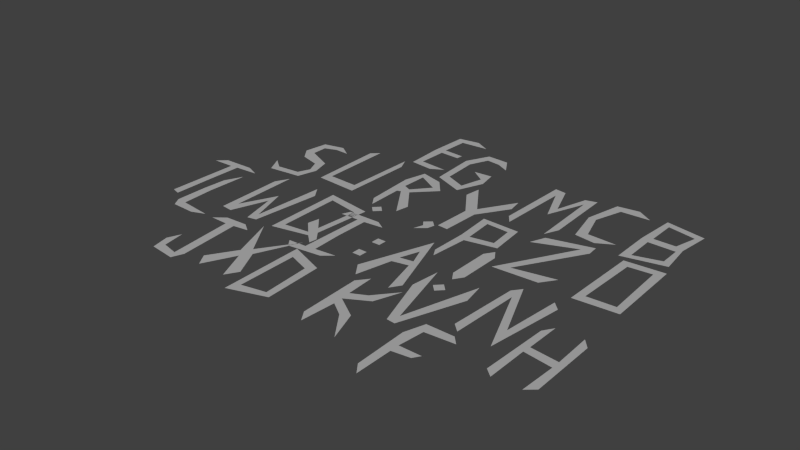# Source: letters.blend  (saved by Blender 2.75.0; exported with 4.5.12 LTS)
import bpy
from mathutils import Matrix  # noqa: F401  (used for matrix-valued properties, if any)

bpy.ops.wm.read_factory_settings(use_empty=True)
scene = bpy.context.scene
scene.name = 'Scene'

# ---- collections
col_collection_1 = bpy.data.collections.new('Collection 1'); scene.collection.children.link(col_collection_1)

# ---- world
world_world = bpy.data.worlds.new('World'); scene.world = world_world
world_world.color = (0.05088, 0.05088, 0.05088)
world_world.use_sun_shadow = False
world_world.sun_shadow_jitter_overblur = 0.0
world_world.cycles.sampling_method = 'MANUAL'
world_world.cycles.sample_map_resolution = 256

# ---- lights
light_sun = bpy.data.lights.new('Sun', 'SUN')
light_sun.transmission_factor = 0.0
light_sun.angle = 0.1993
light_sun.energy = 1.0
light_sun.shadow_buffer_clip_start = 0.5
light_sun.shadow_soft_size = 0.1
light_sun.shadow_cascade_max_distance = 1000.0
light_sun.cycles.use_multiple_importance_sampling = False

# ---- meshes
me_plane_013 = bpy.data.meshes.new('Plane.013')
me_plane_013.from_pydata([(0.4288, -1.363, 0.0), (1.363, -2.297, 0.0), (1.363, -0.4288, 0.0), (2.297, -1.363, 0.0), (0.4288, -1.363, 0.0), (2.297, -1.363, 0.0), (-2.297, 1.363, 0.0), (-1.363, 0.4288, 0.0), (-1.363, 2.297, 0.0), (-0.4288, 1.363, 0.0), (-2.297, 1.363, 0.0), (-0.4288, 1.363, 0.0)], [], [(1, 3, 2), (0, 1, 2), (7, 9, 8), (6, 7, 8)])
me_plane_013.use_remesh_preserve_volume = False
me_plane_013.use_remesh_preserve_attributes = False
me_plane_013.use_mirror_vertex_groups = False
me_plane_013.update()
me_plane_011 = bpy.data.meshes.new('Plane.011')
me_plane_011.from_pydata([(3.253, -4.643, 0.0), (4.643, -4.643, 0.0), (3.253, -3.253, 0.0), (4.643, -3.253, 0.0), (0.4216, -1.721, 0.0), (2.071, -2.071, 0.0), (1.721, -0.4216, 0.0), (-4.178, 2.879, 0.0), (-4.528, 4.528, 0.0), (-2.879, 4.178, 0.0)], [], [(1, 3, 2), (0, 1, 2), (5, 6, 4), (9, 4, 6), (9, 7, 4), (7, 9, 8)])
me_plane_011.use_remesh_preserve_volume = False
me_plane_011.use_remesh_preserve_attributes = False
me_plane_011.use_mirror_vertex_groups = False
me_plane_011.update()
me_plane_010 = bpy.data.meshes.new('Plane.010')
me_plane_010.from_pydata([(3.278, -4.599, 0.0), (4.599, -4.599, 0.0), (3.278, -3.278, 0.0), (4.599, -3.278, 0.0), (3.278, -4.599, 0.0), (4.599, -3.278, 0.0)], [], [(1, 3, 2), (0, 1, 2)])
me_plane_010.use_remesh_preserve_volume = False
me_plane_010.use_remesh_preserve_attributes = False
me_plane_010.use_mirror_vertex_groups = False
me_plane_010.update()
me_plane_009 = bpy.data.meshes.new('Plane.009')
me_plane_009.from_pydata([(3.176, -4.534, 0.0), (5.178, -4.177, 0.0), (3.269, -3.207, 0.0), (4.565, -3.176, 0.0), (4.275, -4.689, 0.0), (4.993, -6.099, 0.0)], [], [(1, 3, 2), (0, 1, 2), (1, 0, 4), (5, 1, 4)])
me_plane_009.use_remesh_preserve_volume = False
me_plane_009.use_remesh_preserve_attributes = False
me_plane_009.use_mirror_vertex_groups = False
me_plane_009.update()
me_grid_017 = bpy.data.meshes.new('Grid.017')
me_grid_017.from_pydata([(-0.3304, -1.302, -2.305e-08), (-0.5952, -0.9115, -6.191e-09), (0.7069, -1.59, -4.578e-08), (0.7487, 0.6646, -1.361e-08), (-0.554, 0.8622, 1.693e-08), (-0.5086, 1.35, 2.43e-08), (0.5776, -0.892, -4.088e-08), (0.5063, 1.251, 1.898e-08), (-0.7196, 1.361, 4.175e-08)], [], [(8, 1, 4), (5, 4, 6), (6, 2, 3), (6, 4, 2), (6, 3, 7), (4, 1, 0), (4, 5, 8)])
me_grid_017.use_remesh_preserve_volume = False
me_grid_017.use_remesh_preserve_attributes = False
me_grid_017.use_mirror_vertex_groups = False
me_grid_017.update()
me_grid_016 = bpy.data.meshes.new('Grid.016')
me_grid_016.from_pydata([(0.07656, -0.05456, 1.968e-10), (0.3332, 0.4625, -1.382e-10), (-0.06257, -0.0411, 1.923e-10), (0.01635, 0.1233, 2.388e-10), (0.2974, 0.7113, -1.752e-10), (-0.3193, 0.4294, 1.382e-10), (-0.2927, 0.704, 1.535e-10), (0.05614, -0.7023, 6.299e-11), (-0.08299, -0.6889, 5.847e-11)], [], [(2, 0, 3), (1, 4, 3), (3, 6, 5), (2, 3, 5), (0, 1, 3), (0, 2, 8, 7)])
me_grid_016.use_remesh_preserve_volume = False
me_grid_016.use_remesh_preserve_attributes = False
me_grid_016.use_mirror_vertex_groups = False
me_grid_016.update()
me_grid_015 = bpy.data.meshes.new('Grid.015')
me_grid_015.from_pydata([(-0.5438, -0.8509, -5.9e-11), (0.444, -0.8452, 4.581e-11), (0.6987, -0.5885, 1.717e-11), (-0.8109, -0.5981, -5.9e-11), (-0.02782, -0.2082, -3.171e-11), (0.2051, -0.01239, 4.695e-11), (-0.000976, 0.1177, 1.187e-11), (-0.2451, -0.04437, 3.063e-11), (-0.8185, 0.8662, 9.178e-11), (0.8282, 0.8647, 5.9e-11)], [], [(6, 5, 9), (2, 5, 4), (6, 8, 7), (1, 2, 4), (4, 5, 7), (0, 4, 3), (3, 4, 7), (6, 7, 5)])
me_grid_015.use_remesh_preserve_volume = False
me_grid_015.use_remesh_preserve_attributes = False
me_grid_015.use_mirror_vertex_groups = False
me_grid_015.update()
me_grid_014 = bpy.data.meshes.new('Grid.014')
me_grid_014.from_pydata([(-0.7428, -0.9827, 1.679e-08), (0.6858, -0.9827, 1.679e-08), (1.019, -0.7002, 1.81e-08), (-1.019, -0.6709, 1.46e-08), (0.7498, 0.9307, 1.885e-08), (0.002817, -0.1843, 1.866e-08), (0.5312, 0.7315, 1.679e-08), (-0.6532, 0.6531, 1.844e-08), (-0.491, 0.9708, 1.702e-08), (3.523e-05, 0.123, 1.975e-08), (0.3907, 0.9756, 1.589e-08), (-0.939, 0.9389, 1.844e-08)], [], [(2, 1, 4), (0, 11, 7), (5, 8, 9), (5, 9, 10), (6, 10, 4), (8, 5, 7), (10, 6, 5), (3, 11, 0), (1, 6, 4), (7, 11, 8)])
me_grid_014.use_remesh_preserve_volume = False
me_grid_014.use_remesh_preserve_attributes = False
me_grid_014.use_mirror_vertex_groups = False
me_grid_014.update()
me_grid_013 = bpy.data.meshes.new('Grid.013')
me_grid_013.from_pydata([(0.01911, -0.7049, 4.996e-12), (0.3879, 0.3362, -7.263e-11), (-0.12, -0.6914, 4.78e-13), (-0.0411, -0.527, 4.699e-11), (0.3154, 0.7088, -2.276e-10), (-0.4133, 0.2009, 1.282e-11), (-0.3628, 0.6809, 1.012e-10)], [], [(2, 0, 3), (1, 4, 3), (3, 6, 5), (2, 3, 5), (0, 1, 3)])
me_grid_013.use_remesh_preserve_volume = False
me_grid_013.use_remesh_preserve_attributes = False
me_grid_013.use_mirror_vertex_groups = False
me_grid_013.update()
me_plane_008 = bpy.data.meshes.new('Plane.008')
me_plane_008.from_pydata([(0.5966, 0.6577, -5.77e-11), (0.4418, 0.942, -1.706e-10), (-0.5969, 0.7863, 5.63e-11), (-0.3988, 0.9394, 9.974e-11), (0.4025, -0.7238, 1.574e-11), (0.5709, -0.9659, -8.017e-11), (-0.548, -0.9032, 1.736e-10), (-0.3849, -0.6959, -7.254e-12)], [], [(1, 4, 5), (6, 5, 4), (2, 6, 7), (0, 1, 5), (7, 6, 4), (3, 2, 7)])
me_plane_008.use_remesh_preserve_volume = False
me_plane_008.use_remesh_preserve_attributes = False
me_plane_008.use_mirror_vertex_groups = False
me_plane_008.update()
me_grid_012 = bpy.data.meshes.new('Grid.012')
me_grid_012.from_pydata([(-0.2532, -0.8451, -1.424e-09), (0.09167, -0.9018, -1.398e-09), (0.09406, 0.002766, -1.398e-09), (-1.081, 0.7111, -1.394e-10), (-0.2029, 0.7251, -1.424e-09), (0.1167, 0.7438, -1.398e-09), (1.081, 0.7829, 1.393e-10), (-0.7175, 0.8881, -3.007e-09), (0.5148, 0.9088, -1.716e-09)], [], [(0, 1, 2), (7, 3, 4), (0, 2, 4), (2, 5, 4), (6, 8, 7), (4, 5, 7), (5, 6, 7)])
me_grid_012.use_remesh_preserve_volume = False
me_grid_012.use_remesh_preserve_attributes = False
me_grid_012.use_mirror_vertex_groups = False
me_grid_012.update()
me_plane_007 = bpy.data.meshes.new('Plane.007')
me_plane_007.from_pydata([(-0.3975, -0.7653, -2.951e-10), (-0.399, 0.6675, -1.037e-11), (0.4968, -0.6953, 1.327e-10), (0.1585, 0.7579, -3.951e-10), (-0.4973, 0.2275, -2.368e-10), (-0.2177, 0.5245, -9.947e-11), (0.1104, 0.6106, -1.492e-10), (-0.215, 0.2355, -1.721e-10), (-0.3114, -0.6197, -2.353e-10), (0.3121, -0.5751, 3.742e-10), (-0.2461, -0.005234, -1.251e-10), (0.4953, 0.01271, 4.132e-10), (0.2932, -0.1081, 1.669e-10), (-0.6383, -0.4452, -4.595e-10), (0.5045, 0.6012, -2.249e-10), (0.4505, -0.3483, 3.913e-10), (0.6383, -0.3271, 4.595e-10)], [], [(5, 1, 4), (8, 0, 2), (7, 4, 10), (5, 6, 3), (10, 12, 11), (7, 5, 4), (9, 8, 2), (1, 5, 3), (11, 7, 10), (8, 13, 0), (3, 6, 14), (11, 12, 15), (9, 2, 16), (16, 11, 15), (15, 9, 16)])
me_plane_007.use_remesh_preserve_volume = False
me_plane_007.use_remesh_preserve_attributes = False
me_plane_007.use_mirror_vertex_groups = False
me_plane_007.update()
me_grid_011 = bpy.data.meshes.new('Grid.011')
me_grid_011.from_pydata([(-0.4472, -0.6527, 0.0), (-0.2651, -0.866, 0.0), (-0.2875, -0.111, 0.0), (-0.1923, -0.08258, 7.263e-11), (-0.303, 0.1558, -4.272e-11), (0.003211, -0.01834, 2.563e-11), (-0.5275, 0.3915, 0.0), (-0.2806, 0.6957, 0.0), (0.5275, 0.4143, 0.0), (-0.3835, 0.8582, 0.0), (0.1952, 0.7336, 1.025e-10), (0.274, 0.4447, -1.596e-10), (-0.1015, 0.08404, -8.909e-11), (0.4124, -0.8109, 5.795e-10), (0.47, -0.5272, 2.33e-10)], [], [(1, 2, 6), (2, 4, 6), (3, 5, 12), (4, 7, 6), (6, 7, 9), (8, 10, 9), (0, 1, 6), (2, 3, 4), (11, 8, 9), (11, 12, 5), (3, 13, 14), (4, 3, 12), (7, 11, 9), (8, 11, 5), (5, 3, 14)])
me_grid_011.use_remesh_preserve_volume = False
me_grid_011.use_remesh_preserve_attributes = False
me_grid_011.use_mirror_vertex_groups = False
me_grid_011.update()
me_plane_006 = bpy.data.meshes.new('Plane.006')
me_plane_006.from_pydata([(0.6045, 0.6836, 4.827e-12), (0.4123, 0.5322, 1.949e-12), (-0.6906, 0.8218, 8.335e-11), (-0.4774, 0.647, 6.032e-11), (0.2651, -0.5344, 1.631e-10), (-0.6498, -0.7832, 2.349e-10), (-0.4482, -0.5928, 2.239e-10), (0.3144, -0.3229, 1.532e-10), (-0.07434, -0.2929, 4.804e-10), (-0.01575, -0.0576, 5.424e-10), (0.4776, -0.4577, 1.476e-10), (0.6906, -0.645, -8.334e-11), (0.3889, -0.6271, 1.469e-10), (0.6666, -0.8019, -1.787e-10)], [], [(3, 1, 0), (1, 7, 10), (4, 5, 12), (2, 5, 6), (2, 3, 0), (6, 5, 4), (3, 2, 6), (8, 4, 7), (4, 12, 10), (12, 13, 11), (0, 1, 10), (9, 8, 7), (7, 4, 10), (10, 12, 11)])
me_plane_006.use_remesh_preserve_volume = False
me_plane_006.use_remesh_preserve_attributes = False
me_plane_006.use_mirror_vertex_groups = False
me_plane_006.update()
me_plane_005 = bpy.data.meshes.new('Plane.005')
me_plane_005.from_pydata([(-0.5477, -0.7756, 3.09e-11), (-0.6167, 0.9312, 3.09e-11), (0.4992, 0.8969, 3.09e-11), (-0.5293, 0.07132, -5.209e-11), (-0.3676, 0.7812, 3.09e-11), (0.3074, 0.7502, 3.09e-11), (-0.297, 0.09169, 3.937e-11), (-0.3961, -0.9779, 3.09e-11), (0.3804, 0.1875, 7.237e-12), (-0.3014, -0.09647, 7.782e-11), (0.6095, 0.05019, -2.244e-11)], [], [(4, 1, 3), (5, 8, 2), (6, 3, 9), (4, 5, 2), (6, 4, 3), (0, 7, 3), (1, 4, 2), (3, 7, 9), (10, 8, 9), (8, 10, 2), (8, 6, 9)])
me_plane_005.use_remesh_preserve_volume = False
me_plane_005.use_remesh_preserve_attributes = False
me_plane_005.use_mirror_vertex_groups = False
me_plane_005.update()
me_plane_004 = bpy.data.meshes.new('Plane.004')
me_plane_004.from_pydata([(0.5047, 0.9418, -3.08e-12), (0.291, 0.7501, -2.29e-11), (-0.5346, 0.8757, 2.676e-12), (-0.3213, 0.7009, -2.035e-11), (0.3737, -0.7291, -2.562e-11), (0.5695, -0.91, -4.297e-11), (-0.5695, -0.9824, 4.297e-11), (-0.3679, -0.7643, -4.805e-11)], [], [(3, 1, 0), (1, 4, 5), (6, 5, 4), (2, 6, 7), (2, 3, 0), (0, 1, 5), (7, 6, 4), (3, 2, 7)])
me_plane_004.use_remesh_preserve_volume = False
me_plane_004.use_remesh_preserve_attributes = False
me_plane_004.use_mirror_vertex_groups = False
me_plane_004.update()
me_grid_010 = bpy.data.meshes.new('Grid.010')
me_grid_010.from_pydata([(-0.686, -1.007, 2.33e-11), (-1.02, -0.8253, 1.194e-11), (0.6072, -1.017, -2.213e-11), (1.02, 0.84, -1.194e-11), (-0.573, 0.6648, -4.379e-11), (-0.5735, 1.064, 2.659e-10), (0.4673, -0.3816, -8.175e-11), (0.698, 1.025, -1.733e-10), (-0.8506, 0.8545, -4.777e-11)], [], [(8, 1, 4), (5, 4, 6), (6, 2, 3), (6, 4, 2), (6, 3, 7), (4, 1, 0), (4, 5, 8)])
me_grid_010.use_remesh_preserve_volume = False
me_grid_010.use_remesh_preserve_attributes = False
me_grid_010.use_mirror_vertex_groups = False
me_grid_010.update()
me_grid_009 = bpy.data.meshes.new('Grid.009')
me_grid_009.from_pydata([(-0.6996, -1.018, 2.388e-11), (0.7289, -1.018, 2.388e-11), (0.9756, -0.6773, -3.981e-11), (-0.9756, -0.7981, 3.981e-11), (0.86, 0.9824, 2.388e-11), (0.0008473, -0.208, 5.806e-11), (0.5743, 0.6967, 2.388e-11), (-0.6101, 0.6875, 2.388e-11), (-0.4478, 0.9359, 2.54e-10), (0.04317, 0.1463, -1.573e-11), (0.4242, 0.9061, -4.99e-11), (-0.8958, 0.9732, 2.388e-11)], [], [(2, 4, 1), (0, 7, 11), (5, 9, 8), (5, 10, 9), (6, 4, 10), (8, 7, 5), (10, 5, 6), (3, 0, 11), (1, 4, 6), (7, 8, 11)])
me_grid_009.use_remesh_preserve_volume = False
me_grid_009.use_remesh_preserve_attributes = False
me_grid_009.use_mirror_vertex_groups = False
me_grid_009.update()
me_grid_008 = bpy.data.meshes.new('Grid.008')
me_grid_008.from_pydata([(-0.2857, -0.6921, 2.563e-11), (0.1396, -0.7059, 5.127e-11), (-0.3834, -0.538, 1.709e-11), (-0.201, -0.5474, 5.554e-11), (0.3834, -0.6136, -1.709e-11), (-0.3834, 0.01286, 1.709e-11), (-0.2291, 0.01286, 1.709e-11), (-0.3574, 0.4089, 7.263e-11), (-0.2082, 0.704, 6.765e-17)], [], [(2, 0, 3), (1, 4, 3), (2, 3, 6), (6, 8, 7), (0, 1, 3), (5, 2, 6), (5, 6, 7)])
me_grid_008.use_remesh_preserve_volume = False
me_grid_008.use_remesh_preserve_attributes = False
me_grid_008.use_mirror_vertex_groups = False
me_grid_008.update()
me_grid_007 = bpy.data.meshes.new('Grid.007')
me_grid_007.from_pydata([(-0.3791, -0.7255, -6.593e-11), (0.4428, -1.009, 6.593e-11), (0.07604, -0.3788, -1.782e-10), (0.2293, -0.2722, 5.204e-09), (0.2104, 0.3639, -2.587e-10), (-0.2232, 0.3085, -6.593e-11), (0.04922, 0.4797, -1.632e-10), (0.3865, 0.985, 8.48e-11), (-0.4195, 0.7328, -6.593e-11), (-0.2566, 0.9902, -6.593e-11), (-0.239, -0.9837, -6.593e-11), (-0.2037, 0.07267, -6.593e-11), (-0.1955, -0.1501, -9.583e-09)], [], [(1, 3, 2), (4, 5, 11), (11, 8, 12), (8, 5, 9), (4, 6, 5), (4, 7, 6), (5, 8, 11), (12, 2, 11), (10, 12, 0), (11, 2, 3), (0, 12, 8)])
me_grid_007.use_remesh_preserve_volume = False
me_grid_007.use_remesh_preserve_attributes = False
me_grid_007.use_mirror_vertex_groups = False
me_grid_007.update()
me_grid_006 = bpy.data.meshes.new('Grid.006')
me_grid_006.from_pydata([(-0.3789, -0.8212, 7.585e-08), (0.1416, -0.8871, 8.445e-08), (-0.4589, -0.466, 6.641e-08), (-0.2757, -0.6473, 7.135e-08), (0.05461, -0.7248, 9.73e-08), (0.2277, -0.6564, 8.622e-08), (-0.3522, -0.2013, 1.898e-08), (-0.438, 0.5977, 6.292e-08), (-0.08073, 0.5914, 6.672e-08), (0.2204, 0.792, -2.064e-07), (0.1031, 0.6103, 8.112e-08), (-0.2246, 0.7697, 7.349e-08), (0.4099, 0.6565, -6.293e-08)], [], [(2, 0, 3), (4, 1, 5), (2, 3, 6), (4, 3, 0), (10, 8, 4), (9, 11, 10, 12), (11, 8, 10), (7, 8, 11), (1, 4, 0), (5, 10, 4)])
me_grid_006.use_remesh_preserve_volume = False
me_grid_006.use_remesh_preserve_attributes = False
me_grid_006.use_mirror_vertex_groups = False
me_grid_006.update()
me_grid_004 = bpy.data.meshes.new('Grid.004')
me_grid_004.from_pydata([(-0.7548, -0.9587, 2.587e-10), (0.6067, -0.8622, -2.11e-10), (-1.007, -0.7811, -3.584e-11), (-0.2686, -0.7585, 3.154e-11), (0.1411, -0.7267, 3.581e-11), (1.007, -0.6752, 3.581e-11), (0.08098, -0.02602, -1.453e-11), (-0.9908, 0.7166, 1.294e-09), (-0.2359, 0.7315, 6.51e-11), (0.08371, 0.7315, -1.453e-11), (0.8832, 0.7773, 1.573e-09), (-0.8459, 0.899, -1.573e-09), (0.4858, 0.9143, -2.826e-10)], [], [(1, 4, 3), (3, 4, 6), (11, 7, 8), (3, 6, 8), (6, 9, 8), (10, 12, 11), (0, 1, 3), (8, 9, 11), (5, 4, 1), (9, 10, 11), (2, 0, 3)])
me_grid_004.use_remesh_preserve_volume = False
me_grid_004.use_remesh_preserve_attributes = False
me_grid_004.use_mirror_vertex_groups = False
me_grid_004.update()
me_grid_003 = bpy.data.meshes.new('Grid.003')
me_grid_003.from_pydata([(-0.4847, -0.9866, -1e-11), (0.4654, -0.9527, 1.786e-11), (0.7751, -0.782, -1.563e-11), (-0.7727, -0.8301, -1e-11), (0.5153, -0.1104, -1e-11), (-0.4933, -0.01933, -4.175e-11), (0.7379, 0.7793, -2.388e-11), (-0.4677, 0.1673, -4.179e-12), (0.5153, 0.0994, -1e-11), (-0.6961, 0.7331, 9.899e-12), (-0.462, 0.9654, 5.918e-12), (0.4602, 0.9861, -1e-11)], [], [(0, 5, 3), (2, 6, 4), (5, 7, 9), (7, 10, 9), (1, 2, 4), (3, 5, 9), (4, 6, 8), (4, 8, 7), (8, 6, 11), (5, 4, 7)])
me_grid_003.use_remesh_preserve_volume = False
me_grid_003.use_remesh_preserve_attributes = False
me_grid_003.use_mirror_vertex_groups = False
me_grid_003.update()
me_grid_002 = bpy.data.meshes.new('Grid.002')
me_grid_002.from_pydata([(0.6358, -0.2365, 5.871e-10), (-0.3432, -0.3461, -5.844e-10), (0.4249, -0.1292, -5.844e-10), (0.001839, 0.03284, -5.844e-10), (0.5309, 0.05761, 4.495e-11), (-0.5434, -0.4584, -4.495e-11), (0.2279, 0.4818, -5.844e-10), (0.6061, 0.3782, -5.844e-10), (0.3237, 0.6309, -5.844e-10), (-0.4033, 0.2109, -5.844e-10), (-0.6311, 0.282, -5.844e-10), (0.3301, -0.651, -5.597e-10), (0.2553, -0.4872, -5.844e-10), (-0.3076, 0.6459, -5.844e-10), (-0.1672, 0.5061, -5.844e-10)], [], [(9, 10, 5), (0, 4, 2), (13, 10, 9), (2, 4, 3), (6, 7, 8), (0, 2, 12), (11, 12, 1), (8, 13, 14), (1, 9, 5), (14, 13, 9), (11, 0, 12), (5, 11, 1), (6, 8, 14)])
me_grid_002.use_remesh_preserve_volume = False
me_grid_002.use_remesh_preserve_attributes = False
me_grid_002.use_mirror_vertex_groups = False
me_grid_002.update()
me_grid_001 = bpy.data.meshes.new('Grid.001')
me_grid_001.from_pydata([(-0.5192, -0.7149, 0.0), (-0.3133, -0.9389, 0.0), (-0.3133, -0.09876, 0.0), (0.1716, -0.04406, 0.0), (-0.3133, 0.1097, 0.0), (0.2928, 0.1097, 0.0), (-0.5628, 0.4663, 0.0), (-0.2389, 0.6957, 0.0), (0.5628, 0.747, 0.0), (-0.3866, 0.9208, 0.0), (0.361, 0.9208, 0.0)], [], [(1, 2, 6), (2, 4, 6), (3, 5, 4), (4, 7, 6), (6, 7, 9), (8, 10, 9), (0, 1, 6), (2, 3, 4), (7, 8, 9)])
me_grid_001.use_remesh_preserve_volume = False
me_grid_001.use_remesh_preserve_attributes = False
me_grid_001.use_mirror_vertex_groups = False
me_grid_001.update()
me_grid = bpy.data.meshes.new('Grid')
me_grid.from_pydata([(-0.5683, -0.4913, -9.745e-11), (0.134, -0.5367, -4.852e-10), (-0.2906, -0.4045, -3.604e-11), (0.6304, -0.4341, 0.0), (-0.3325, -0.05208, -3.739e-09), (0.3684, -0.03468, -5.551e-17), (-0.3188, 0.04102, -4.219e-11), (0.346, 0.05207, -1.706e-10), (-0.3522, 0.4223, -3.88e-09), (0.5879, 0.4543, -1.406e-11), (-0.5781, 0.5155, 9.97e-11), (0.1782, 0.5468, -3.328e-10), (-0.6304, 0.01607, 0.0)], [], [(4, 12, 6), (1, 2, 3), (11, 8, 10), (4, 0, 12), (10, 6, 12), (6, 5, 4), (0, 2, 1), (9, 8, 11), (2, 0, 4), (8, 6, 10), (7, 5, 6)])
me_grid.use_remesh_preserve_volume = False
me_grid.use_remesh_preserve_attributes = False
me_grid.use_mirror_vertex_groups = False
me_grid.update()
me_plane_003 = bpy.data.meshes.new('Plane.003')
me_plane_003.from_pydata([(0.3626, 0.6493, -3.124e-11), (0.1997, 0.4973, -3.124e-11), (-0.4287, 0.9539, 6.843e-11), (-0.2659, 0.6691, 2.347e-11), (0.2745, -0.5624, -6.843e-11), (0.4287, -0.66, -6.843e-11), (-0.3861, -0.9374, 1.134e-10), (-0.2517, -0.6741, 3.66e-11)], [], [(3, 1, 0), (1, 4, 5), (6, 5, 4), (2, 6, 7), (2, 3, 0), (0, 1, 5), (7, 6, 4), (3, 2, 7)])
me_plane_003.use_remesh_preserve_volume = False
me_plane_003.use_remesh_preserve_attributes = False
me_plane_003.use_mirror_vertex_groups = False
me_plane_003.update()
me_plane_002 = bpy.data.meshes.new('Plane.002')
me_plane_002.from_pydata([(0.6657, -0.6454, -4.857e-17), (-0.421, 0.7394, -4.857e-17), (-0.421, -0.7775, -4.857e-17), (-0.445, -0.019, -4.857e-17), (-0.1816, 0.5757, -4.857e-17), (-0.1816, -0.6137, -4.857e-17), (0.6657, 0.6074, -4.857e-17), (0.2151, 0.8066, 4.165e-10), (0.1912, -0.8372, -1.367e-09), (-0.6657, -0.019, -4.857e-17)], [], [(2, 5, 3), (3, 4, 1), (5, 2, 8), (3, 1, 9), (4, 6, 7), (2, 3, 9), (0, 5, 8), (1, 4, 7)])
me_plane_002.use_remesh_preserve_volume = False
me_plane_002.use_remesh_preserve_attributes = False
me_plane_002.use_mirror_vertex_groups = False
me_plane_002.update()
me_plane_001 = bpy.data.meshes.new('Plane.001')
me_plane_001.from_pydata([(-0.632, -0.9758, 5.035e-11), (-0.5459, 0.9673, 0.0), (0.6437, -0.7528, 0.0), (0.6437, 0.792, 0.0), (-0.6437, -0.004225, 0.0), (-0.3852, 0.7831, 0.0), (0.4568, 0.6491, 0.0), (-0.3852, 0.1048, 0.0), (-0.3902, -0.7929, -3.372e-11), (0.4128, -0.6144, 0.0), (-0.4088, -0.09378, 0.0), (0.5264, 0.01568, 0.0), (0.2775, 0.1048, 0.0), (0.4056, -0.1027, 0.0)], [], [(13, 9, 2), (5, 1, 4), (6, 12, 11), (12, 7, 4), (8, 0, 2), (8, 10, 4), (5, 6, 3), (10, 13, 11), (11, 13, 2), (7, 5, 4), (3, 6, 11), (11, 12, 4), (9, 8, 2), (0, 8, 4), (1, 5, 3), (4, 10, 11)])
me_plane_001.use_remesh_preserve_volume = False
me_plane_001.use_remesh_preserve_attributes = False
me_plane_001.use_mirror_vertex_groups = False
me_plane_001.update()
me_plane = bpy.data.meshes.new('Plane')
me_plane.from_pydata([(-0.7119, -0.6892, -3.742e-10), (-0.2124, -0.1602, 1.096e-09), (0.7119, -0.7524, 3.742e-10), (0.007669, 0.502, 2.388e-11), (0.1962, 0.1049, 2.388e-11), (-0.007434, 0.9861, 1.576e-09), (-0.1765, 0.05377, 1.606e-10), (0.2337, -0.07735, 2.388e-11), (-0.4438, -1.005, 3.802e-09), (0.5264, -0.9933, 3.286e-09)], [], [(3, 5, 6), (7, 9, 2), (4, 2, 5), (5, 0, 6), (4, 5, 3), (0, 8, 1), (7, 4, 1), (4, 6, 1), (4, 7, 2), (6, 0, 1)])
me_plane.use_remesh_preserve_volume = False
me_plane.use_remesh_preserve_attributes = False
me_plane.use_mirror_vertex_groups = False
me_plane.update()

# ---- objects
ob_plane_012 = bpy.data.objects.new('Plane.012', me_plane_013)
ob_plane_011 = bpy.data.objects.new('Plane.011', me_plane_011)
ob_plane_010 = bpy.data.objects.new('Plane.010', me_plane_010)
ob_plane_009 = bpy.data.objects.new('Plane.009', me_plane_009)
ob_sun = bpy.data.objects.new('Sun', light_sun)
ob_grid_016 = bpy.data.objects.new('Grid.016', me_grid_017)
ob_grid_015 = bpy.data.objects.new('Grid.015', me_grid_016)
ob_grid_014 = bpy.data.objects.new('Grid.014', me_grid_015)
ob_grid_013 = bpy.data.objects.new('Grid.013', me_grid_014)
ob_grid_012 = bpy.data.objects.new('Grid.012', me_grid_013)
ob_plane_008 = bpy.data.objects.new('Plane.008', me_plane_008)
ob_grid_011 = bpy.data.objects.new('Grid.011', me_grid_012)
ob_plane_007 = bpy.data.objects.new('Plane.007', me_plane_007)
ob_grid_010 = bpy.data.objects.new('Grid.010', me_grid_011)
ob_plane_006 = bpy.data.objects.new('Plane.006', me_plane_006)
ob_plane_005 = bpy.data.objects.new('Plane.005', me_plane_005)
ob_plane_004 = bpy.data.objects.new('Plane.004', me_plane_004)
ob_grid_009 = bpy.data.objects.new('Grid.009', me_grid_010)
ob_grid_008 = bpy.data.objects.new('Grid.008', me_grid_009)
ob_grid_007 = bpy.data.objects.new('Grid.007', me_grid_008)
ob_grid_006 = bpy.data.objects.new('Grid.006', me_grid_007)
ob_grid_005 = bpy.data.objects.new('Grid.005', me_grid_006)
ob_grid_004 = bpy.data.objects.new('Grid.004', me_grid_004)
ob_grid_003 = bpy.data.objects.new('Grid.003', me_grid_003)
ob_grid_002 = bpy.data.objects.new('Grid.002', me_grid_002)
ob_grid_001 = bpy.data.objects.new('Grid.001', me_grid_001)
ob_grid = bpy.data.objects.new('Grid', me_grid)
ob_plane_003 = bpy.data.objects.new('Plane.003', me_plane_003)
ob_plane_002 = bpy.data.objects.new('Plane.002', me_plane_002)
ob_plane_001 = bpy.data.objects.new('Plane.001', me_plane_001)
ob_plane = bpy.data.objects.new('Plane', me_plane)

# ---- transforms, parenting, visibility, modifiers, constraints
ob_plane_012.location = (0.0, 0.0, 0.0)
ob_plane_012.rotation_euler = (0.0, -0.0, -0.7854)
ob_plane_012.scale = (0.1522, 0.1522, 0.1522)
ob_plane_012.lineart.crease_threshold = 0.0
ob_plane_011.location = (2.078, 0.4778, 0.0)
ob_plane_011.rotation_euler = (0.0, -0.0, -0.7854)
ob_plane_011.scale = (0.1522, 0.1522, 0.1522)
ob_plane_011.lineart.crease_threshold = 0.0
ob_plane_010.location = (-1.011, 2.258, 0.0)
ob_plane_010.rotation_euler = (0.0, -0.0, -0.7854)
ob_plane_010.scale = (0.1522, 0.1522, 0.1522)
ob_plane_010.lineart.crease_threshold = 0.0
ob_plane_009.location = (0.277, 2.41, 0.0)
ob_plane_009.rotation_euler = (0.0, -0.0, -0.7854)
ob_plane_009.scale = (0.1522, 0.1522, 0.1522)
ob_plane_009.lineart.crease_threshold = 0.0
ob_sun.location = (0.0, 0.0, 0.0)
ob_sun.lineart.crease_threshold = 0.0
ob_grid_016.location = (3.008, 1.895, 0.0)
ob_grid_016.rotation_euler = (-6.283, -0.0, -7.751)
ob_grid_016.scale = (1.277, 0.4628, 1.0)
ob_grid_016.lineart.crease_threshold = 0.0
ob_grid_015.location = (0.6233, 2.609, 0.0)
ob_grid_015.scale = (1.8, 1.402, 1.0)
ob_grid_015.lineart.crease_threshold = 0.0
ob_grid_014.location = (-1.729, -1.695, 0.0)
ob_grid_014.scale = (0.6912, 1.129, 0.967)
ob_grid_014.lineart.crease_threshold = 0.0
ob_grid_013.location = (-3.1, 0.3241, 0.0)
ob_grid_013.rotation_euler = (9.425, -0.0, 0.0)
ob_grid_013.scale = (0.6021, 1.0, 1.0)
ob_grid_013.lineart.crease_threshold = 0.0
ob_grid_012.location = (2.219, -0.8892, 0.0)
ob_grid_012.scale = (1.434, 1.402, 1.0)
ob_grid_012.lineart.crease_threshold = 0.0
ob_plane_008.location = (-2.56, 2.759, 0.0)
ob_plane_008.scale = (0.906, 1.048, 0.9762)
ob_plane_008.lineart.crease_threshold = 0.0
ob_grid_011.location = (-4.995, 0.1662, 0.0)
ob_grid_011.scale = (0.5806, 1.077, 1.0)
ob_grid_011.lineart.crease_threshold = 0.0
ob_plane_007.location = (-3.956, 2.435, 0.0)
ob_plane_007.scale = (0.8781, 1.28, 1.0)
ob_plane_007.lineart.crease_threshold = 0.0
ob_grid_010.location = (-1.006, 2.518, 0.0)
ob_grid_010.scale = (0.9275, 1.139, 1.0)
ob_grid_010.lineart.crease_threshold = 0.0
ob_plane_006.location = (-1.629, 0.3324, 0.0)
ob_plane_006.scale = (0.8476, 1.198, 0.9762)
ob_plane_006.lineart.crease_threshold = 0.0
ob_plane_005.location = (1.529, 1.554, 0.0)
ob_plane_005.scale = (0.8017, 1.021, 1.0)
ob_plane_005.lineart.crease_threshold = 0.0
ob_plane_004.location = (4.687, 1.895, 0.0)
ob_plane_004.scale = (0.8744, 1.018, 0.9762)
ob_plane_004.lineart.crease_threshold = 0.0
ob_grid_009.location = (3.657, -0.4155, 0.0)
ob_grid_009.scale = (0.5641, 0.9539, 1.0)
ob_grid_009.lineart.crease_threshold = 0.0
ob_grid_008.location = (1.953, 3.748, 0.0)
ob_grid_008.scale = (0.6021, 1.0, 1.0)
ob_grid_008.lineart.crease_threshold = 0.0
ob_grid_007.location = (-4.172, -0.2659, 0.0)
ob_grid_007.scale = (1.308, 1.383, 1.0)
ob_grid_007.lineart.crease_threshold = 0.0
ob_grid_006.location = (1.188, -1.911, 0.0)
ob_grid_006.scale = (1.227, 0.9795, 1.0)
ob_grid_006.lineart.crease_threshold = 0.0
ob_grid_005.location = (-2.909, -1.82, 0.0)
ob_grid_005.scale = (1.183, 1.152, 1.0)
ob_grid_005.lineart.crease_threshold = 0.0
ob_grid_004.location = (-0.8602, 0.001244, 0.0)
ob_grid_004.scale = (0.5806, 1.045, 1.0)
ob_grid_004.lineart.crease_threshold = 0.0
ob_grid_003.location = (4.837, -1.139, 0.0)
ob_grid_003.scale = (0.6426, 1.0, 1.0)
ob_grid_003.lineart.crease_threshold = 0.0
ob_grid_002.location = (-0.5402, 4.263, 0.0)
ob_grid_002.scale = (0.8372, 1.526, 1.0)
ob_grid_002.lineart.crease_threshold = 0.0
ob_grid_001.location = (3.025, -2.493, 0.0)
ob_grid_001.scale = (0.8504, 1.041, 1.0)
ob_grid_001.lineart.crease_threshold = 0.0
ob_grid.location = (-1.576, 4.78, 0.0)
ob_grid.scale = (0.7225, -1.818, 1.132)
ob_grid.lineart.crease_threshold = 0.0
ob_plane_003.location = (-0.5983, -1.986, 0.0)
ob_plane_003.scale = (1.086, 1.051, 0.9762)
ob_plane_003.lineart.crease_threshold = 0.0
ob_plane_002.location = (3.241, 3.997, 0.0)
ob_plane_002.scale = (0.8003, 1.133, 1.0)
ob_plane_002.lineart.crease_threshold = 0.0
ob_plane_001.location = (4.529, 3.873, 0.0)
ob_plane_001.scale = (0.7763, 1.0, 1.0)
ob_plane_001.lineart.crease_threshold = 0.0
ob_plane.location = (0.9018, 0.0, 0.0)
ob_plane.scale = (0.837, 1.0, 1.0)
ob_plane.lineart.crease_threshold = 0.0

# ---- collection membership
col_collection_1.objects.link(ob_plane_012)
col_collection_1.objects.link(ob_plane_011)
col_collection_1.objects.link(ob_plane_010)
col_collection_1.objects.link(ob_plane_009)
col_collection_1.objects.link(ob_sun)
col_collection_1.objects.link(ob_grid_016)
col_collection_1.objects.link(ob_grid_015)
col_collection_1.objects.link(ob_grid_014)
col_collection_1.objects.link(ob_grid_013)
col_collection_1.objects.link(ob_grid_012)
col_collection_1.objects.link(ob_plane_008)
col_collection_1.objects.link(ob_grid_011)
col_collection_1.objects.link(ob_plane_007)
col_collection_1.objects.link(ob_grid_010)
col_collection_1.objects.link(ob_plane_006)
col_collection_1.objects.link(ob_plane_005)
col_collection_1.objects.link(ob_plane_004)
col_collection_1.objects.link(ob_grid_009)
col_collection_1.objects.link(ob_grid_008)
col_collection_1.objects.link(ob_grid_007)
col_collection_1.objects.link(ob_grid_006)
col_collection_1.objects.link(ob_grid_005)
col_collection_1.objects.link(ob_grid_004)
col_collection_1.objects.link(ob_grid_003)
col_collection_1.objects.link(ob_grid_002)
col_collection_1.objects.link(ob_grid_001)
col_collection_1.objects.link(ob_grid)
col_collection_1.objects.link(ob_plane_003)
col_collection_1.objects.link(ob_plane_002)
col_collection_1.objects.link(ob_plane_001)
col_collection_1.objects.link(ob_plane)

# ---- scene / render settings (as saved in the file)
scene.frame_start = 1; scene.frame_end = 250; scene.frame_set(6)
scene.render.engine = 'BLENDER_EEVEE_NEXT'
scene.render.resolution_percentage = 50
scene.render.dither_intensity = 0.0
scene.cycles.use_denoising = False
scene.cycles.samples = 10
scene.cycles.sampling_pattern = 'TABULATED_SOBOL'
scene.cycles.light_sampling_threshold = 0.0
scene.cycles.use_adaptive_sampling = False
scene.cycles.use_light_tree = False
scene.cycles.blur_glossy = 0.0
scene.cycles.pixel_filter_type = 'GAUSSIAN'
scene.cycles.sample_clamp_indirect = 0.0
scene.view_settings.view_transform = 'Standard'
bpy.context.view_layer.update()

# ---- added for rendering (the .blend has no active camera): camera
cam_auto = bpy.data.cameras.new('AutoCamera')
cam_auto.lens = 50.0
cam_auto.sensor_width = 36.0
cam_auto.clip_end = 1000.0
ob_auto_camera = bpy.data.objects.new('AutoCamera', cam_auto)
scene.collection.objects.link(ob_auto_camera)
ob_auto_camera.location = (13.109, -14.7604, 10.6022)
ob_auto_camera.rotation_euler = (1.09748, -7.21219e-08, 0.694738)
scene.camera = ob_auto_camera
bpy.context.view_layer.update()
